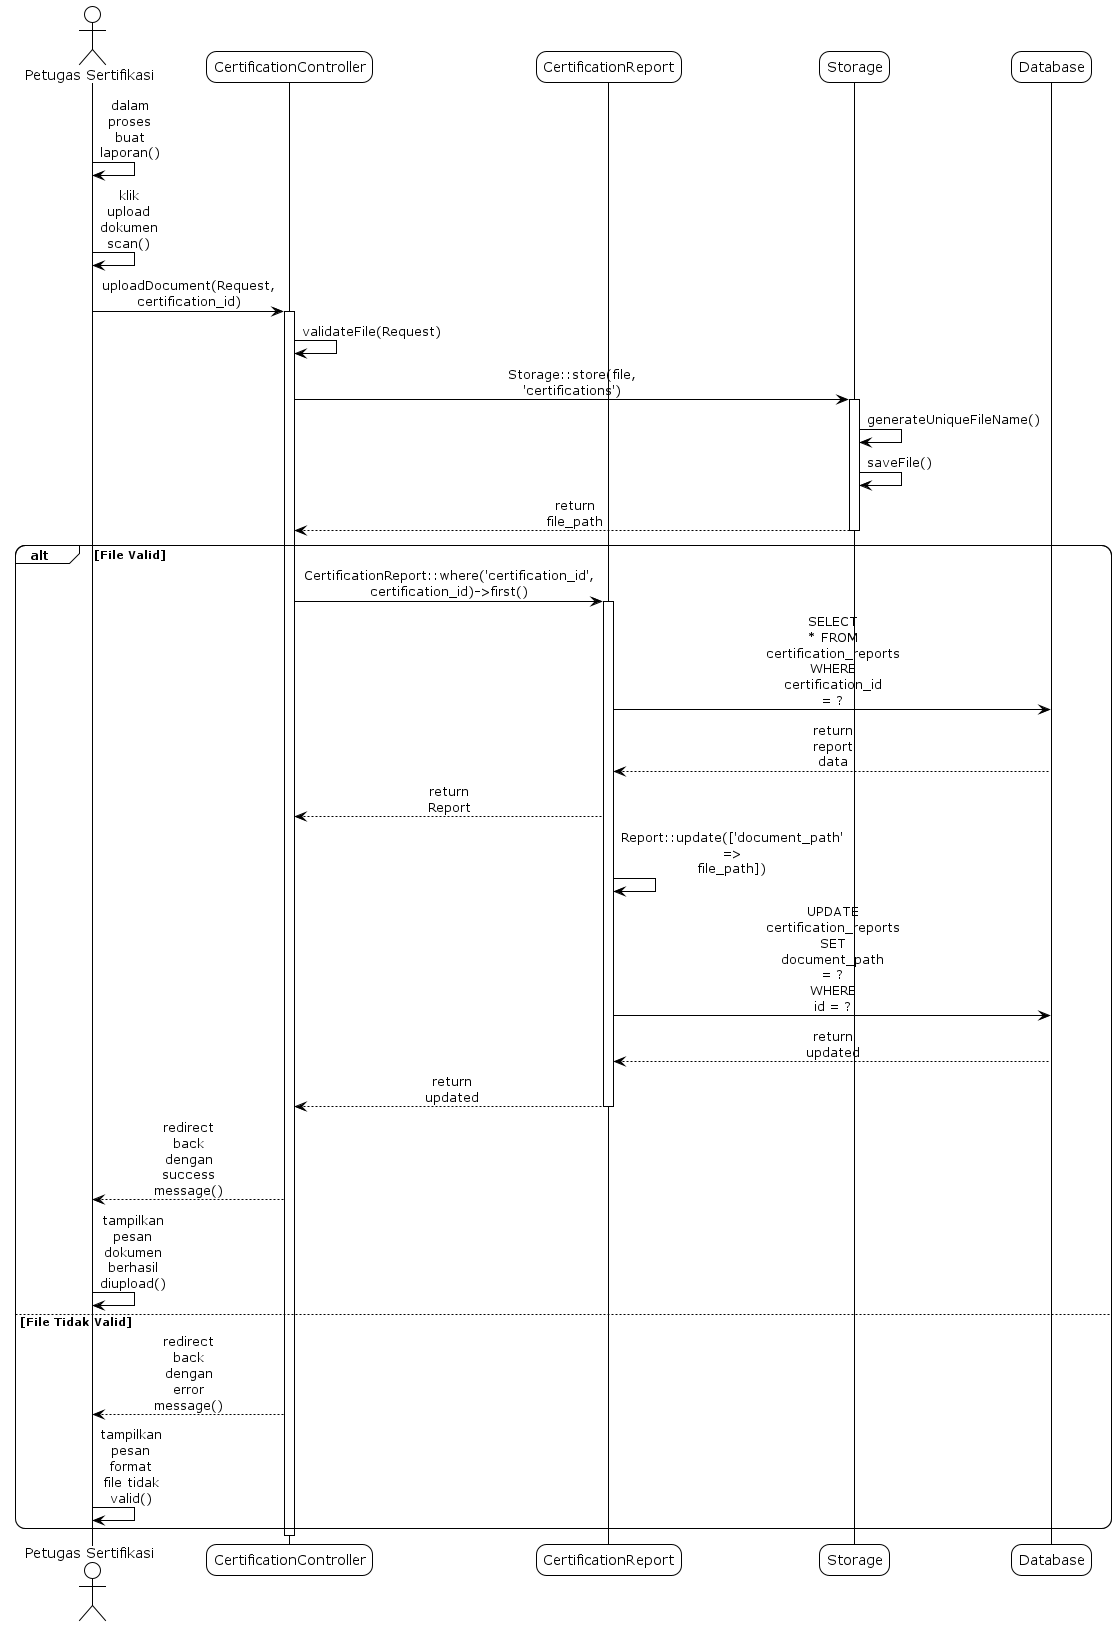

The diagram above was rendered by PlantUML. Its source (embedded in the PNG):
@startuml
!theme plain
skinparam sequenceMessageAlign center
skinparam roundcorner 20
skinparam maxmessagesize 60

' sd Upload Dokumen Scan

actor "Petugas Sertifikasi" as User
participant "CertificationController" as Controller
participant "CertificationReport" as Report
participant "Storage" as Storage
participant "Database" as DB

User -> User: dalam proses buat laporan()
User -> User: klik upload dokumen scan()
User -> Controller: uploadDocument(Request, certification_id)
activate Controller
Controller -> Controller: validateFile(Request)
Controller -> Storage: Storage::store(file, 'certifications')
activate Storage
Storage -> Storage: generateUniqueFileName()
Storage -> Storage: saveFile()
Storage --> Controller: return file_path
deactivate Storage

alt File Valid
    Controller -> Report: CertificationReport::where('certification_id', certification_id)->first()
    activate Report
    Report -> DB: SELECT * FROM certification_reports WHERE certification_id = ?
    DB --> Report: return report data
    Report --> Controller: return Report
    Report -> Report: Report::update(['document_path' => file_path])
    Report -> DB: UPDATE certification_reports SET document_path = ? WHERE id = ?
    DB --> Report: return updated
    Report --> Controller: return updated
    deactivate Report
    
    Controller --> User: redirect back dengan success message()
    User -> User: tampilkan pesan dokumen berhasil diupload()
else File Tidak Valid
    Controller --> User: redirect back dengan error message()
    User -> User: tampilkan pesan format file tidak valid()
end
deactivate Controller

@enduml